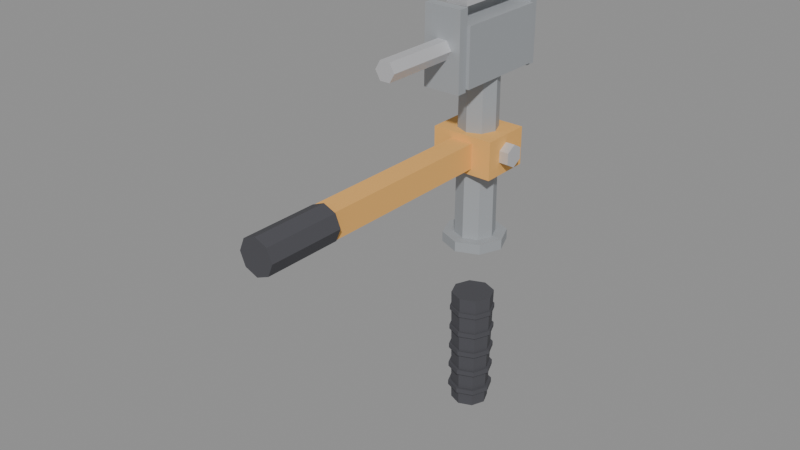 # Source: hand_splitter.blend  (saved by Blender 5.2.45; exported with 4.5.12 LTS)
import bpy
from mathutils import Matrix  # noqa: F401  (used for matrix-valued properties, if any)

bpy.ops.wm.read_factory_settings(use_empty=True)
scene = bpy.context.scene
scene.name = 'Scene'

# ---- materials (node trees are filled in below, after node groups)
mat_rubber = bpy.data.materials.new('Rubber')
mat_rubber.diffuse_color = (0.07, 0.07, 0.08, 1.0)
mat_steel = bpy.data.materials.new('Steel')
mat_steel.diffuse_color = (0.38, 0.4, 0.42, 1.0)
mat_bright = bpy.data.materials.new('Bright')
mat_bright.diffuse_color = (0.7, 0.7, 0.72, 1.0)
mat_orange = bpy.data.materials.new('Orange')
mat_orange.diffuse_color = (0.85, 0.45, 0.12, 1.0)

# ---- material node trees
mat_rubber.use_nodes = True; mat_rubber.node_tree.nodes.clear()
_N = mat_rubber.node_tree.nodes; _L = mat_rubber.node_tree.links
n0 = _N.new('ShaderNodeOutputMaterial'); n0.name = 'Material Output'; n0.location = (0, 0)
n1 = _N.new('ShaderNodeBsdfPrincipled'); n1.name = 'Principled BSDF'; n1.location = (0, 0)
n1.inputs[2].default_value = 1.0
n1.inputs[10].default_value = 0.005
n2 = _N.new('ShaderNodeVertexColor'); n2.name = 'Color Attribute'; n2.location = (0, 0)
n2.layer_name = 'Col'
n3 = _N.new('ShaderNodeMix'); n3.name = 'Mix'; n3.location = (0, 0)
n3.data_type = 'RGBA'
n3.blend_type = 'MULTIPLY'
n3.inputs[0].default_value = 1.0
n3.inputs[6].default_value = (0.07, 0.07, 0.08, 1.0)
_L.new(n1.outputs[0], n0.inputs[0])
_L.new(n2.outputs[0], n3.inputs[7])
_L.new(n3.outputs[2], n1.inputs[0])
n0.is_active_output = True
mat_steel.use_nodes = True; mat_steel.node_tree.nodes.clear()
_N = mat_steel.node_tree.nodes; _L = mat_steel.node_tree.links
n0 = _N.new('ShaderNodeOutputMaterial'); n0.name = 'Material Output'; n0.location = (0, 0)
n1 = _N.new('ShaderNodeBsdfPrincipled'); n1.name = 'Principled BSDF'; n1.location = (0, 0)
n1.inputs[1].default_value = 0.2
n1.inputs[2].default_value = 0.65
n1.inputs[10].default_value = 0.005
n2 = _N.new('ShaderNodeVertexColor'); n2.name = 'Color Attribute'; n2.location = (0, 0)
n2.layer_name = 'Col'
n3 = _N.new('ShaderNodeMix'); n3.name = 'Mix'; n3.location = (0, 0)
n3.data_type = 'RGBA'
n3.blend_type = 'MULTIPLY'
n3.inputs[0].default_value = 1.0
n3.inputs[6].default_value = (0.38, 0.4, 0.42, 1.0)
_L.new(n1.outputs[0], n0.inputs[0])
_L.new(n2.outputs[0], n3.inputs[7])
_L.new(n3.outputs[2], n1.inputs[0])
n0.is_active_output = True
mat_bright.use_nodes = True; mat_bright.node_tree.nodes.clear()
_N = mat_bright.node_tree.nodes; _L = mat_bright.node_tree.links
n0 = _N.new('ShaderNodeOutputMaterial'); n0.name = 'Material Output'; n0.location = (0, 0)
n1 = _N.new('ShaderNodeBsdfPrincipled'); n1.name = 'Principled BSDF'; n1.location = (0, 0)
n1.inputs[1].default_value = 0.5
n1.inputs[10].default_value = 0.005
n2 = _N.new('ShaderNodeVertexColor'); n2.name = 'Color Attribute'; n2.location = (0, 0)
n2.layer_name = 'Col'
n3 = _N.new('ShaderNodeMix'); n3.name = 'Mix'; n3.location = (0, 0)
n3.data_type = 'RGBA'
n3.blend_type = 'MULTIPLY'
n3.inputs[0].default_value = 1.0
n3.inputs[6].default_value = (0.7, 0.7, 0.72, 1.0)
_L.new(n1.outputs[0], n0.inputs[0])
_L.new(n2.outputs[0], n3.inputs[7])
_L.new(n3.outputs[2], n1.inputs[0])
n0.is_active_output = True
mat_orange.use_nodes = True; mat_orange.node_tree.nodes.clear()
_N = mat_orange.node_tree.nodes; _L = mat_orange.node_tree.links
n0 = _N.new('ShaderNodeOutputMaterial'); n0.name = 'Material Output'; n0.location = (0, 0)
n1 = _N.new('ShaderNodeBsdfPrincipled'); n1.name = 'Principled BSDF'; n1.location = (0, 0)
n1.inputs[2].default_value = 0.8
n1.inputs[10].default_value = 0.005
n2 = _N.new('ShaderNodeVertexColor'); n2.name = 'Color Attribute'; n2.location = (0, 0)
n2.layer_name = 'Col'
n3 = _N.new('ShaderNodeMix'); n3.name = 'Mix'; n3.location = (0, 0)
n3.data_type = 'RGBA'
n3.blend_type = 'MULTIPLY'
n3.inputs[0].default_value = 1.0
n3.inputs[6].default_value = (0.85, 0.45, 0.12, 1.0)
_L.new(n1.outputs[0], n0.inputs[0])
_L.new(n2.outputs[0], n3.inputs[7])
_L.new(n3.outputs[2], n1.inputs[0])
n0.is_active_output = True

# ---- meshes
me_body_rubber = bpy.data.meshes.new('Body_Rubber')
me_body_rubber.from_pydata([(0.03, 0.0, -0.15), (0.02121, -0.02121, -0.15), (1.837e-18, -0.03, -0.15), (-0.02121, -0.02121, -0.15), (-0.03, -3.674e-18, -0.15), (-0.02121, 0.02121, -0.15), (-5.511e-18, 0.03, -0.15), (0.02121, 0.02121, -0.15), (0.034, 0.0, 0.05), (0.02404, -0.02404, 0.05), (2.082e-18, -0.034, 0.05), (-0.02404, -0.02404, 0.05), (-0.034, -4.164e-18, 0.05), (-0.02404, 0.02404, 0.05), (-6.246e-18, 0.034, 0.05), (0.02404, 0.02404, 0.05), (0.03584, 0.0, -0.126), (0.02534, -0.02534, -0.126), (2.195e-18, -0.03584, -0.126), (-0.02534, -0.02534, -0.126), (-0.03584, -4.389e-18, -0.126), (-0.02534, 0.02534, -0.126), (-6.584e-18, 0.03584, -0.126), (0.02534, 0.02534, -0.126), (0.03584, 0.0, -0.118), (0.02534, -0.02534, -0.118), (2.195e-18, -0.03584, -0.118), (-0.02534, -0.02534, -0.118), (-0.03584, -4.389e-18, -0.118), (-0.02534, 0.02534, -0.118), (-6.584e-18, 0.03584, -0.118), (0.02534, 0.02534, -0.118), (0.03584, 0.0, -0.09), (0.02534, -0.02534, -0.09), (2.195e-18, -0.03584, -0.09), (-0.02534, -0.02534, -0.09), (-0.03584, -4.389e-18, -0.09), (-0.02534, 0.02534, -0.09), (-6.584e-18, 0.03584, -0.09), (0.02534, 0.02534, -0.09), (0.03584, 0.0, -0.082), (0.02534, -0.02534, -0.082), (2.195e-18, -0.03584, -0.082), (-0.02534, -0.02534, -0.082), (-0.03584, -4.389e-18, -0.082), (-0.02534, 0.02534, -0.082), (-6.584e-18, 0.03584, -0.082), (0.02534, 0.02534, -0.082), (0.03584, 0.0, -0.054), (0.02534, -0.02534, -0.054), (2.195e-18, -0.03584, -0.054), (-0.02534, -0.02534, -0.054), (-0.03584, -4.389e-18, -0.054), (-0.02534, 0.02534, -0.054), (-6.584e-18, 0.03584, -0.054), (0.02534, 0.02534, -0.054), (0.03584, 0.0, -0.046), (0.02534, -0.02534, -0.046), (2.195e-18, -0.03584, -0.046), (-0.02534, -0.02534, -0.046), (-0.03584, -4.389e-18, -0.046), (-0.02534, 0.02534, -0.046), (-6.584e-18, 0.03584, -0.046), (0.02534, 0.02534, -0.046), (0.03584, 0.0, -0.018), (0.02534, -0.02534, -0.018), (2.195e-18, -0.03584, -0.018), (-0.02534, -0.02534, -0.018), (-0.03584, -4.389e-18, -0.018), (-0.02534, 0.02534, -0.018), (-6.584e-18, 0.03584, -0.018), (0.02534, 0.02534, -0.018), (0.03584, 0.0, -0.01), (0.02534, -0.02534, -0.01), (2.195e-18, -0.03584, -0.01), (-0.02534, -0.02534, -0.01), (-0.03584, -4.389e-18, -0.01), (-0.02534, 0.02534, -0.01), (-6.584e-18, 0.03584, -0.01), (0.02534, 0.02534, -0.01), (0.03584, 0.0, 0.018), (0.02534, -0.02534, 0.018), (2.195e-18, -0.03584, 0.018), (-0.02534, -0.02534, 0.018), (-0.03584, -4.389e-18, 0.018), (-0.02534, 0.02534, 0.018), (-6.584e-18, 0.03584, 0.018), (0.02534, 0.02534, 0.018), (0.03584, 0.0, 0.026), (0.02534, -0.02534, 0.026), (2.195e-18, -0.03584, 0.026), (-0.02534, -0.02534, 0.026), (-0.03584, -4.389e-18, 0.026), (-0.02534, 0.02534, 0.026), (-6.584e-18, 0.03584, 0.026), (0.02534, 0.02534, 0.026)], [], [(0, 8, 9, 1), (1, 9, 10, 2), (2, 10, 11, 3), (3, 11, 12, 4), (4, 12, 13, 5), (5, 13, 14, 6), (6, 14, 15, 7), (7, 15, 8, 0), (7, 0, 1, 2, 3, 4, 5, 6), (8, 15, 14, 13, 12, 11, 10, 9), (16, 24, 25, 17), (17, 25, 26, 18), (18, 26, 27, 19), (19, 27, 28, 20), (20, 28, 29, 21), (21, 29, 30, 22), (22, 30, 31, 23), (23, 31, 24, 16), (23, 16, 17, 18, 19, 20, 21, 22), (24, 31, 30, 29, 28, 27, 26, 25), (32, 40, 41, 33), (33, 41, 42, 34), (34, 42, 43, 35), (35, 43, 44, 36), (36, 44, 45, 37), (37, 45, 46, 38), (38, 46, 47, 39), (39, 47, 40, 32), (39, 32, 33, 34, 35, 36, 37, 38), (40, 47, 46, 45, 44, 43, 42, 41), (48, 56, 57, 49), (49, 57, 58, 50), (50, 58, 59, 51), (51, 59, 60, 52), (52, 60, 61, 53), (53, 61, 62, 54), (54, 62, 63, 55), (55, 63, 56, 48), (55, 48, 49, 50, 51, 52, 53, 54), (56, 63, 62, 61, 60, 59, 58, 57), (64, 72, 73, 65), (65, 73, 74, 66), (66, 74, 75, 67), (67, 75, 76, 68), (68, 76, 77, 69), (69, 77, 78, 70), (70, 78, 79, 71), (71, 79, 72, 64), (71, 64, 65, 66, 67, 68, 69, 70), (72, 79, 78, 77, 76, 75, 74, 73), (80, 88, 89, 81), (81, 89, 90, 82), (82, 90, 91, 83), (83, 91, 92, 84), (84, 92, 93, 85), (85, 93, 94, 86), (86, 94, 95, 87), (87, 95, 88, 80), (87, 80, 81, 82, 83, 84, 85, 86), (88, 95, 94, 93, 92, 91, 90, 89)])
_uv = me_body_rubber.uv_layers.new(name='UVMap')
_uv.uv.foreach_set('vector', [0.0, -0.15, 0.0, 0.05, 0.02404, 0.05, 0.02121, -0.15, -0.02121, -0.15, -0.02404, 0.05, -2.082e-18, 0.05, -1.837e-18, -0.15, -1.837e-18, -0.15, -2.082e-18, 0.05, 0.02404, 0.05, 0.02121, -0.15, -0.02121, -0.15, -0.02404, 0.05, -4.164e-18, 0.05, -3.674e-18, -0.15, -3.674e-18, -0.15, -4.164e-18, 0.05, 0.02404, 0.05, 0.02121, -0.15, -0.02121, -0.15, -0.02404, 0.05, -6.246e-18, 0.05, -5.511e-18, -0.15, -5.511e-18, -0.15, -6.246e-18, 0.05, 0.02404, 0.05, 0.02121, -0.15, -0.02121, -0.15, -0.02404, 0.05, 0.0, 0.05, 0.0, -0.15, -0.02121, 0.02121, -0.03, 0.0, -0.02121, -0.02121, -1.837e-18, -0.03, 0.02121, -0.02121, 0.03, -3.674e-18, 0.02121, 0.02121, 5.511e-18, 0.03, 0.034, 0.0, 0.02404, 0.02404, -6.246e-18, 0.034, -0.02404, 0.02404, -0.034, -4.164e-18, -0.02404, -0.02404, 2.082e-18, -0.034, 0.02404, -0.02404, 0.0, -0.126, 0.0, -0.118, 0.02534, -0.118, 0.02534, -0.126, -0.02534, -0.126, -0.02534, -0.118, -2.195e-18, -0.118, -2.195e-18, -0.126, -2.195e-18, -0.126, -2.195e-18, -0.118, 0.02534, -0.118, 0.02534, -0.126, -0.02534, -0.126, -0.02534, -0.118, -4.389e-18, -0.118, -4.389e-18, -0.126, -4.389e-18, -0.126, -4.389e-18, -0.118, 0.02534, -0.118, 0.02534, -0.126, -0.02534, -0.126, -0.02534, -0.118, -6.584e-18, -0.118, -6.584e-18, -0.126, -6.584e-18, -0.126, -6.584e-18, -0.118, 0.02534, -0.118, 0.02534, -0.126, -0.02534, -0.126, -0.02534, -0.118, 0.0, -0.118, 0.0, -0.126, -0.02534, 0.02534, -0.03584, 0.0, -0.02534, -0.02534, -2.195e-18, -0.03584, 0.02534, -0.02534, 0.03584, -4.389e-18, 0.02534, 0.02534, 6.584e-18, 0.03584, 0.03584, 0.0, 0.02534, 0.02534, -6.584e-18, 0.03584, -0.02534, 0.02534, -0.03584, -4.389e-18, -0.02534, -0.02534, 2.195e-18, -0.03584, 0.02534, -0.02534, 0.0, -0.09, 0.0, -0.082, 0.02534, -0.082, 0.02534, -0.09, -0.02534, -0.09, -0.02534, -0.082, -2.195e-18, -0.082, -2.195e-18, -0.09, -2.195e-18, -0.09, -2.195e-18, -0.082, 0.02534, -0.082, 0.02534, -0.09, -0.02534, -0.09, -0.02534, -0.082, -4.389e-18, -0.082, -4.389e-18, -0.09, -4.389e-18, -0.09, -4.389e-18, -0.082, 0.02534, -0.082, 0.02534, -0.09, -0.02534, -0.09, -0.02534, -0.082, -6.584e-18, -0.082, -6.584e-18, -0.09, -6.584e-18, -0.09, -6.584e-18, -0.082, 0.02534, -0.082, 0.02534, -0.09, -0.02534, -0.09, -0.02534, -0.082, 0.0, -0.082, 0.0, -0.09, -0.02534, 0.02534, -0.03584, 0.0, -0.02534, -0.02534, -2.195e-18, -0.03584, 0.02534, -0.02534, 0.03584, -4.389e-18, 0.02534, 0.02534, 6.584e-18, 0.03584, 0.03584, 0.0, 0.02534, 0.02534, -6.584e-18, 0.03584, -0.02534, 0.02534, -0.03584, -4.389e-18, -0.02534, -0.02534, 2.195e-18, -0.03584, 0.02534, -0.02534, 0.0, -0.054, 0.0, -0.046, 0.02534, -0.046, 0.02534, -0.054, -0.02534, -0.054, -0.02534, -0.046, -2.195e-18, -0.046, -2.195e-18, -0.054, -2.195e-18, -0.054, -2.195e-18, -0.046, 0.02534, -0.046, 0.02534, -0.054, -0.02534, -0.054, -0.02534, -0.046, -4.389e-18, -0.046, -4.389e-18, -0.054, -4.389e-18, -0.054, -4.389e-18, -0.046, 0.02534, -0.046, 0.02534, -0.054, -0.02534, -0.054, -0.02534, -0.046, -6.584e-18, -0.046, -6.584e-18, -0.054, -6.584e-18, -0.054, -6.584e-18, -0.046, 0.02534, -0.046, 0.02534, -0.054, -0.02534, -0.054, -0.02534, -0.046, 0.0, -0.046, 0.0, -0.054, -0.02534, 0.02534, -0.03584, 0.0, -0.02534, -0.02534, -2.195e-18, -0.03584, 0.02534, -0.02534, 0.03584, -4.389e-18, 0.02534, 0.02534, 6.584e-18, 0.03584, 0.03584, 0.0, 0.02534, 0.02534, -6.584e-18, 0.03584, -0.02534, 0.02534, -0.03584, -4.389e-18, -0.02534, -0.02534, 2.195e-18, -0.03584, 0.02534, -0.02534, 0.0, -0.018, 0.0, -0.01, 0.02534, -0.01, 0.02534, -0.018, -0.02534, -0.018, -0.02534, -0.01, -2.195e-18, -0.01, -2.195e-18, -0.018, -2.195e-18, -0.018, -2.195e-18, -0.01, 0.02534, -0.01, 0.02534, -0.018, -0.02534, -0.018, -0.02534, -0.01, -4.389e-18, -0.01, -4.389e-18, -0.018, -4.389e-18, -0.018, -4.389e-18, -0.01, 0.02534, -0.01, 0.02534, -0.018, -0.02534, -0.018, -0.02534, -0.01, -6.584e-18, -0.01, -6.584e-18, -0.018, -6.584e-18, -0.018, -6.584e-18, -0.01, 0.02534, -0.01, 0.02534, -0.018, -0.02534, -0.018, -0.02534, -0.01, 0.0, -0.01, 0.0, -0.018, -0.02534, 0.02534, -0.03584, 0.0, -0.02534, -0.02534, -2.195e-18, -0.03584, 0.02534, -0.02534, 0.03584, -4.389e-18, 0.02534, 0.02534, 6.584e-18, 0.03584, 0.03584, 0.0, 0.02534, 0.02534, -6.584e-18, 0.03584, -0.02534, 0.02534, -0.03584, -4.389e-18, -0.02534, -0.02534, 2.195e-18, -0.03584, 0.02534, -0.02534, 0.0, 0.018, 0.0, 0.026, 0.02534, 0.026, 0.02534, 0.018, -0.02534, 0.018, -0.02534, 0.026, -2.195e-18, 0.026, -2.195e-18, 0.018, -2.195e-18, 0.018, -2.195e-18, 0.026, 0.02534, 0.026, 0.02534, 0.018, -0.02534, 0.018, -0.02534, 0.026, -4.389e-18, 0.026, -4.389e-18, 0.018, -4.389e-18, 0.018, -4.389e-18, 0.026, 0.02534, 0.026, 0.02534, 0.018, -0.02534, 0.018, -0.02534, 0.026, -6.584e-18, 0.026, -6.584e-18, 0.018, -6.584e-18, 0.018, -6.584e-18, 0.026, 0.02534, 0.026, 0.02534, 0.018, -0.02534, 0.018, -0.02534, 0.026, 0.0, 0.026, 0.0, 0.018, -0.02534, 0.02534, -0.03584, 0.0, -0.02534, -0.02534, -2.195e-18, -0.03584, 0.02534, -0.02534, 0.03584, -4.389e-18, 0.02534, 0.02534, 6.584e-18, 0.03584, 0.03584, 0.0, 0.02534, 0.02534, -6.584e-18, 0.03584, -0.02534, 0.02534, -0.03584, -4.389e-18, -0.02534, -0.02534, 2.195e-18, -0.03584, 0.02534, -0.02534])
_ca = me_body_rubber.color_attributes.new('Col', 'BYTE_COLOR', 'CORNER')
_ca.data.foreach_set('color', [1.0, 1.0, 1.0, 1.0, 1.0, 1.0, 1.0, 1.0, 1.0, 1.0, 1.0, 1.0, 1.0, 1.0, 1.0, 1.0, 1.0, 1.0, 1.0, 1.0, 1.0, 1.0, 1.0, 1.0, 1.0, 1.0, 1.0, 1.0, 1.0, 1.0, 1.0, 1.0, 1.0, 1.0, 1.0, 1.0, 1.0, 1.0, 1.0, 1.0, 1.0, 1.0, 1.0, 1.0, 1.0, 1.0, 1.0, 1.0, 1.0, 1.0, 1.0, 1.0, 1.0, 1.0, 1.0, 1.0, 1.0, 1.0, 1.0, 1.0, 1.0, 1.0, 1.0, 1.0, 1.0, 1.0, 1.0, 1.0, 1.0, 1.0, 1.0, 1.0, 1.0, 1.0, 1.0, 1.0, 1.0, 1.0, 1.0, 1.0, 1.0, 1.0, 1.0, 1.0, 1.0, 1.0, 1.0, 1.0, 1.0, 1.0, 1.0, 1.0, 1.0, 1.0, 1.0, 1.0, 1.0, 1.0, 1.0, 1.0, 1.0, 1.0, 1.0, 1.0, 1.0, 1.0, 1.0, 1.0, 1.0, 1.0, 1.0, 1.0, 1.0, 1.0, 1.0, 1.0, 1.0, 1.0, 1.0, 1.0, 1.0, 1.0, 1.0, 1.0, 1.0, 1.0, 1.0, 1.0, 1.0, 1.0, 1.0, 1.0, 1.0, 1.0, 1.0, 1.0, 1.0, 1.0, 1.0, 1.0, 1.0, 1.0, 1.0, 1.0, 1.0, 1.0, 1.0, 1.0, 1.0, 1.0, 1.0, 1.0, 1.0, 1.0, 1.0, 1.0, 1.0, 1.0, 1.0, 1.0, 1.0, 1.0, 1.0, 1.0, 1.0, 1.0, 1.0, 1.0, 1.0, 1.0, 1.0, 1.0, 1.0, 1.0, 1.0, 1.0, 1.0, 1.0, 1.0, 1.0, 1.0, 1.0, 1.0, 1.0, 1.0, 1.0, 1.0, 1.0, 1.0, 1.0, 1.0, 1.0, 1.0, 1.0, 1.0, 1.0, 1.0, 1.0, 1.0, 1.0, 1.0, 1.0, 1.0, 1.0, 1.0, 1.0, 1.0, 1.0, 1.0, 1.0, 1.0, 1.0, 1.0, 1.0, 1.0, 1.0, 1.0, 1.0, 1.0, 1.0, 1.0, 1.0, 1.0, 1.0, 1.0, 1.0, 1.0, 1.0, 1.0, 1.0, 1.0, 1.0, 1.0, 1.0, 1.0, 1.0, 1.0, 1.0, 1.0, 1.0, 1.0, 1.0, 1.0, 1.0, 1.0, 1.0, 1.0, 1.0, 1.0, 1.0, 1.0, 1.0, 1.0, 1.0, 1.0, 1.0, 1.0, 1.0, 1.0, 1.0, 1.0, 1.0, 1.0, 1.0, 1.0, 1.0, 1.0, 1.0, 1.0, 1.0, 1.0, 1.0, 1.0, 1.0, 1.0, 1.0, 1.0, 1.0, 1.0, 1.0, 1.0, 1.0, 1.0, 1.0, 1.0, 1.0, 1.0, 1.0, 1.0, 1.0, 1.0, 1.0, 1.0, 1.0, 1.0, 1.0, 1.0, 1.0, 1.0, 1.0, 1.0, 1.0, 1.0, 1.0, 1.0, 1.0, 1.0, 1.0, 1.0, 1.0, 1.0, 1.0, 1.0, 1.0, 1.0, 1.0, 1.0, 1.0, 1.0, 1.0, 1.0, 1.0, 1.0, 1.0, 1.0, 1.0, 1.0, 1.0, 1.0, 1.0, 1.0, 1.0, 1.0, 1.0, 1.0, 1.0, 1.0, 1.0, 1.0, 1.0, 1.0, 1.0, 1.0, 1.0, 1.0, 1.0, 1.0, 1.0, 1.0, 1.0, 1.0, 1.0, 1.0, 1.0, 1.0, 1.0, 1.0, 1.0, 1.0, 1.0, 1.0, 1.0, 1.0, 1.0, 1.0, 1.0, 1.0, 1.0, 1.0, 1.0, 1.0, 1.0, 1.0, 1.0, 1.0, 1.0, 1.0, 1.0, 1.0, 1.0, 1.0, 1.0, 1.0, 1.0, 1.0, 1.0, 1.0, 1.0, 1.0, 1.0, 1.0, 1.0, 1.0, 1.0, 1.0, 1.0, 1.0, 1.0, 1.0, 1.0, 1.0, 1.0, 1.0, 1.0, 1.0, 1.0, 1.0, 1.0, 1.0, 1.0, 1.0, 1.0, 1.0, 1.0, 1.0, 1.0, 1.0, 1.0, 1.0, 1.0, 1.0, 1.0, 1.0, 1.0, 1.0, 1.0, 1.0, 1.0, 1.0, 1.0, 1.0, 1.0, 1.0, 1.0, 1.0, 1.0, 1.0, 1.0, 1.0, 1.0, 1.0, 1.0, 1.0, 1.0, 1.0, 1.0, 1.0, 1.0, 1.0, 1.0, 1.0, 1.0, 1.0, 1.0, 1.0, 1.0, 1.0, 1.0, 1.0, 1.0, 1.0, 1.0, 1.0, 1.0, 1.0, 1.0, 1.0, 1.0, 1.0, 1.0, 1.0, 1.0, 1.0, 1.0, 1.0, 1.0, 1.0, 1.0, 1.0, 1.0, 1.0, 1.0, 1.0, 1.0, 1.0, 1.0, 1.0, 1.0, 1.0, 1.0, 1.0, 1.0, 1.0, 1.0, 1.0, 1.0, 1.0, 1.0, 1.0, 1.0, 1.0, 1.0, 1.0, 1.0, 1.0, 1.0, 1.0, 1.0, 1.0, 1.0, 1.0, 1.0, 1.0, 1.0, 1.0, 1.0, 1.0, 1.0, 1.0, 1.0, 1.0, 1.0, 1.0, 1.0, 1.0, 1.0, 1.0, 1.0, 1.0, 1.0, 1.0, 1.0, 1.0, 1.0, 1.0, 1.0, 1.0, 1.0, 1.0, 1.0, 1.0, 1.0, 1.0, 1.0, 1.0, 1.0, 1.0, 1.0, 1.0, 1.0, 1.0, 1.0, 1.0, 1.0, 1.0, 1.0, 1.0, 1.0, 1.0, 1.0, 1.0, 1.0, 1.0, 1.0, 1.0, 1.0, 1.0, 1.0, 1.0, 1.0, 1.0, 1.0, 1.0, 1.0, 1.0, 1.0, 1.0, 1.0, 1.0, 1.0, 1.0, 1.0, 1.0, 1.0, 1.0, 1.0, 1.0, 1.0, 1.0, 1.0, 1.0, 1.0, 1.0, 1.0, 1.0, 1.0, 1.0, 1.0, 1.0, 1.0, 1.0, 1.0, 1.0, 1.0, 1.0, 1.0, 1.0, 1.0, 1.0, 1.0, 1.0, 1.0, 1.0, 1.0, 1.0, 1.0, 1.0, 1.0, 1.0, 1.0, 1.0, 1.0, 1.0, 1.0, 1.0, 1.0, 1.0, 1.0, 1.0, 1.0, 1.0, 1.0, 1.0, 1.0, 1.0, 1.0, 1.0, 1.0, 1.0, 1.0, 1.0, 1.0, 1.0, 1.0, 1.0, 1.0, 1.0, 1.0, 1.0, 1.0, 1.0, 1.0, 1.0, 1.0, 1.0, 1.0, 1.0, 1.0, 1.0, 1.0, 1.0, 1.0, 1.0, 1.0, 1.0, 1.0, 1.0, 1.0, 1.0, 1.0, 1.0, 1.0, 1.0, 1.0, 1.0, 1.0, 1.0, 1.0, 1.0, 1.0, 1.0, 1.0, 1.0, 1.0, 1.0, 1.0, 1.0, 1.0, 1.0, 1.0, 1.0, 1.0, 1.0, 1.0, 1.0, 1.0, 1.0, 1.0, 1.0, 1.0, 1.0, 1.0, 1.0, 1.0, 1.0, 1.0, 1.0, 1.0, 1.0, 1.0, 1.0, 1.0, 1.0, 1.0, 1.0, 1.0, 1.0, 1.0, 1.0, 1.0, 1.0, 1.0, 1.0, 1.0, 1.0, 1.0, 1.0, 1.0, 1.0, 1.0, 1.0, 1.0, 1.0, 1.0, 1.0, 1.0, 1.0, 1.0, 1.0, 1.0, 1.0, 1.0, 1.0, 1.0, 1.0, 1.0, 1.0, 1.0, 1.0, 1.0, 1.0, 1.0, 1.0, 1.0, 1.0, 1.0, 1.0, 1.0, 1.0, 1.0, 1.0, 1.0, 1.0, 1.0, 1.0, 1.0, 1.0, 1.0, 1.0, 1.0, 1.0, 1.0, 1.0, 1.0, 1.0, 1.0, 1.0, 1.0, 1.0, 1.0, 1.0, 1.0, 1.0, 1.0, 1.0, 1.0, 1.0, 1.0, 1.0, 1.0, 1.0, 1.0, 1.0, 1.0, 1.0, 1.0, 1.0, 1.0, 1.0, 1.0, 1.0, 1.0, 1.0, 1.0, 1.0, 1.0, 1.0, 1.0, 1.0, 1.0, 1.0, 1.0, 1.0, 1.0, 1.0, 1.0, 1.0, 1.0, 1.0, 1.0, 1.0, 1.0, 1.0, 1.0, 1.0, 1.0, 1.0, 1.0, 1.0, 1.0, 1.0, 1.0, 1.0, 1.0, 1.0, 1.0, 1.0, 1.0, 1.0, 1.0, 1.0, 1.0, 1.0, 1.0, 1.0, 1.0, 1.0, 1.0, 1.0, 1.0, 1.0, 1.0, 1.0, 1.0, 1.0, 1.0, 1.0, 1.0, 1.0, 1.0, 1.0, 1.0, 1.0, 1.0, 1.0, 1.0, 1.0, 1.0, 1.0, 1.0, 1.0, 1.0, 1.0, 1.0, 1.0, 1.0, 1.0, 1.0, 1.0, 1.0, 1.0, 1.0, 1.0, 1.0, 1.0, 1.0, 1.0, 1.0, 1.0, 1.0, 1.0, 1.0, 1.0, 1.0, 1.0, 1.0, 1.0, 1.0, 1.0, 1.0, 1.0, 1.0, 1.0, 1.0, 1.0, 1.0, 1.0, 1.0, 1.0, 1.0, 1.0, 1.0, 1.0, 1.0, 1.0, 1.0, 1.0, 1.0, 1.0, 1.0, 1.0, 1.0, 1.0, 1.0, 1.0, 1.0, 1.0, 1.0, 1.0, 1.0, 1.0, 1.0, 1.0, 1.0, 1.0, 1.0, 1.0, 1.0, 1.0, 1.0, 1.0, 1.0, 1.0, 1.0, 1.0, 1.0, 1.0, 1.0, 1.0, 1.0, 1.0, 1.0, 1.0, 1.0, 1.0, 1.0, 1.0, 1.0, 1.0, 1.0, 1.0, 1.0, 1.0, 1.0, 1.0, 1.0, 1.0, 1.0, 1.0, 1.0, 1.0, 1.0, 1.0, 1.0, 1.0, 1.0, 1.0, 1.0, 1.0, 1.0, 1.0, 1.0, 1.0, 1.0, 1.0, 1.0, 1.0, 1.0, 1.0, 1.0, 1.0, 1.0, 1.0, 1.0, 1.0, 1.0, 1.0, 1.0, 1.0, 1.0, 1.0, 1.0, 1.0, 1.0, 1.0, 1.0, 1.0, 1.0, 1.0, 1.0, 1.0, 1.0, 1.0, 1.0, 1.0, 1.0, 1.0, 1.0, 1.0, 1.0, 1.0, 1.0, 1.0, 1.0, 1.0, 1.0, 1.0, 1.0, 1.0, 1.0, 1.0, 1.0, 1.0, 1.0, 1.0, 1.0, 1.0, 1.0, 1.0, 1.0, 1.0, 1.0, 1.0, 1.0, 1.0, 1.0, 1.0, 1.0, 1.0, 1.0, 1.0, 1.0, 1.0, 1.0, 1.0, 1.0, 1.0, 1.0, 1.0, 1.0, 1.0, 1.0, 1.0, 1.0, 1.0, 1.0, 1.0, 1.0, 1.0, 1.0, 1.0, 1.0, 1.0, 1.0, 1.0, 1.0, 1.0, 1.0, 1.0, 1.0, 1.0, 1.0, 1.0, 1.0, 1.0, 1.0, 1.0, 1.0, 1.0, 1.0, 1.0, 1.0, 1.0, 1.0, 1.0, 1.0, 1.0, 1.0, 1.0, 1.0, 1.0, 1.0, 1.0, 1.0, 1.0, 1.0, 1.0, 1.0, 1.0, 1.0, 1.0, 1.0, 1.0, 1.0, 1.0, 1.0, 1.0, 1.0, 1.0, 1.0, 1.0, 1.0, 1.0, 1.0, 1.0, 1.0, 1.0, 1.0, 1.0, 1.0, 1.0, 1.0, 1.0, 1.0, 1.0, 1.0, 1.0, 1.0, 1.0, 1.0, 1.0, 1.0, 1.0, 1.0, 1.0, 1.0, 1.0, 1.0, 1.0, 1.0, 1.0, 1.0])
me_body_rubber.materials.append(mat_rubber)
me_body_rubber.update()
me_body_steel = bpy.data.meshes.new('Body_Steel')
me_body_steel.from_pydata([(0.05, 0.0, 0.142), (0.03536, -0.03536, 0.142), (3.062e-18, -0.05, 0.142), (-0.03536, -0.03536, 0.142), (-0.05, -6.123e-18, 0.142), (-0.03536, 0.03536, 0.142), (-9.185e-18, 0.05, 0.142), (0.03536, 0.03536, 0.142), (0.05, 0.0, 0.158), (0.03536, -0.03536, 0.158), (3.062e-18, -0.05, 0.158), (-0.03536, -0.03536, 0.158), (-0.05, -6.123e-18, 0.158), (-0.03536, 0.03536, 0.158), (-9.185e-18, 0.05, 0.158), (0.03536, 0.03536, 0.158), (0.032, 0.0, 0.15), (0.02263, -0.02263, 0.15), (1.959e-18, -0.032, 0.15), (-0.02263, -0.02263, 0.15), (-0.032, -3.919e-18, 0.15), (-0.02263, 0.02263, 0.15), (-5.878e-18, 0.032, 0.15), (0.02263, 0.02263, 0.15), (0.03, 0.0, 0.43), (0.02121, -0.02121, 0.43), (1.837e-18, -0.03, 0.43), (-0.02121, -0.02121, 0.43), (-0.03, -3.674e-18, 0.43), (-0.02121, 0.02121, 0.43), (-5.511e-18, 0.03, 0.43), (0.02121, 0.02121, 0.43), (-0.035, 0.075, 0.415), (0.035, 0.075, 0.415), (0.035, -0.075, 0.415), (-0.035, -0.075, 0.415), (-0.035, 0.075, 0.505), (0.035, 0.075, 0.505), (0.035, -0.075, 0.505), (-0.035, -0.075, 0.505), (-0.03, 0.091, 0.41), (0.03, 0.091, 0.41), (0.03, 0.075, 0.41), (-0.03, 0.075, 0.41), (-0.03, 0.091, 0.53), (0.03, 0.091, 0.53), (0.03, 0.075, 0.53), (-0.03, 0.075, 0.53), (-0.03, -0.075, 0.41), (0.03, -0.075, 0.41), (0.03, -0.091, 0.41), (-0.03, -0.091, 0.41), (-0.03, -0.075, 0.53), (0.03, -0.075, 0.53), (0.03, -0.091, 0.53), (-0.03, -0.091, 0.53)], [], [(0, 8, 9, 1), (1, 9, 10, 2), (2, 10, 11, 3), (3, 11, 12, 4), (4, 12, 13, 5), (5, 13, 14, 6), (6, 14, 15, 7), (7, 15, 8, 0), (7, 0, 1, 2, 3, 4, 5, 6), (8, 15, 14, 13, 12, 11, 10, 9), (16, 24, 25, 17), (17, 25, 26, 18), (18, 26, 27, 19), (19, 27, 28, 20), (20, 28, 29, 21), (21, 29, 30, 22), (22, 30, 31, 23), (23, 31, 24, 16), (23, 16, 17, 18, 19, 20, 21, 22), (24, 31, 30, 29, 28, 27, 26, 25), (32, 33, 34, 35), (36, 39, 38, 37), (32, 36, 37, 33), (33, 37, 38, 34), (34, 38, 39, 35), (35, 39, 36, 32), (40, 41, 42, 43), (44, 47, 46, 45), (40, 44, 45, 41), (41, 45, 46, 42), (42, 46, 47, 43), (43, 47, 44, 40), (48, 49, 50, 51), (52, 55, 54, 53), (48, 52, 53, 49), (49, 53, 54, 50), (50, 54, 55, 51), (51, 55, 52, 48)])
_uv = me_body_steel.uv_layers.new(name='UVMap')
_uv.uv.foreach_set('vector', [0.0, 0.142, 0.0, 0.158, 0.03536, 0.158, 0.03536, 0.142, -0.03536, 0.142, -0.03536, 0.158, -3.062e-18, 0.158, -3.062e-18, 0.142, -3.062e-18, 0.142, -3.062e-18, 0.158, 0.03536, 0.158, 0.03536, 0.142, -0.03536, 0.142, -0.03536, 0.158, -6.123e-18, 0.158, -6.123e-18, 0.142, -6.123e-18, 0.142, -6.123e-18, 0.158, 0.03536, 0.158, 0.03536, 0.142, -0.03536, 0.142, -0.03536, 0.158, -9.185e-18, 0.158, -9.185e-18, 0.142, -9.185e-18, 0.142, -9.185e-18, 0.158, 0.03536, 0.158, 0.03536, 0.142, -0.03536, 0.142, -0.03536, 0.158, 0.0, 0.158, 0.0, 0.142, -0.03536, 0.03536, -0.05, 0.0, -0.03536, -0.03536, -3.062e-18, -0.05, 0.03536, -0.03536, 0.05, -6.123e-18, 0.03536, 0.03536, 9.185e-18, 0.05, 0.05, 0.0, 0.03536, 0.03536, -9.185e-18, 0.05, -0.03536, 0.03536, -0.05, -6.123e-18, -0.03536, -0.03536, 3.062e-18, -0.05, 0.03536, -0.03536, 0.0, 0.15, 0.0, 0.43, 0.02121, 0.43, 0.02263, 0.15, -0.02263, 0.15, -0.02121, 0.43, -1.837e-18, 0.43, -1.959e-18, 0.15, -1.959e-18, 0.15, -1.837e-18, 0.43, 0.02121, 0.43, 0.02263, 0.15, -0.02263, 0.15, -0.02121, 0.43, -3.674e-18, 0.43, -3.919e-18, 0.15, -3.919e-18, 0.15, -3.674e-18, 0.43, 0.02121, 0.43, 0.02263, 0.15, -0.02263, 0.15, -0.02121, 0.43, -5.511e-18, 0.43, -5.878e-18, 0.15, -5.878e-18, 0.15, -5.511e-18, 0.43, 0.02121, 0.43, 0.02263, 0.15, -0.02263, 0.15, -0.02121, 0.43, 0.0, 0.43, 0.0, 0.15, -0.02263, 0.02263, -0.032, 0.0, -0.02263, -0.02263, -1.959e-18, -0.032, 0.02263, -0.02263, 0.032, -3.919e-18, 0.02263, 0.02263, 5.878e-18, 0.032, 0.03, 0.0, 0.02121, 0.02121, -5.511e-18, 0.03, -0.02121, 0.02121, -0.03, -3.674e-18, -0.02121, -0.02121, 1.837e-18, -0.03, 0.02121, -0.02121, 0.035, 0.075, -0.035, 0.075, -0.035, -0.075, 0.035, -0.075, -0.035, 0.075, -0.035, -0.075, 0.035, -0.075, 0.035, 0.075, -0.035, 0.415, -0.035, 0.505, 0.035, 0.505, 0.035, 0.415, -0.075, 0.415, -0.075, 0.505, 0.075, 0.505, 0.075, 0.415, -0.035, 0.415, -0.035, 0.505, 0.035, 0.505, 0.035, 0.415, -0.075, 0.415, -0.075, 0.505, 0.075, 0.505, 0.075, 0.415, 0.03, 0.091, -0.03, 0.091, -0.03, 0.075, 0.03, 0.075, -0.03, 0.091, -0.03, 0.075, 0.03, 0.075, 0.03, 0.091, -0.03, 0.41, -0.03, 0.53, 0.03, 0.53, 0.03, 0.41, -0.091, 0.41, -0.091, 0.53, -0.075, 0.53, -0.075, 0.41, -0.03, 0.41, -0.03, 0.53, 0.03, 0.53, 0.03, 0.41, 0.075, 0.41, 0.075, 0.53, 0.091, 0.53, 0.091, 0.41, 0.03, -0.075, -0.03, -0.075, -0.03, -0.091, 0.03, -0.091, -0.03, -0.075, -0.03, -0.091, 0.03, -0.091, 0.03, -0.075, -0.03, 0.41, -0.03, 0.53, 0.03, 0.53, 0.03, 0.41, 0.075, 0.41, 0.075, 0.53, 0.091, 0.53, 0.091, 0.41, -0.03, 0.41, -0.03, 0.53, 0.03, 0.53, 0.03, 0.41, -0.091, 0.41, -0.091, 0.53, -0.075, 0.53, -0.075, 0.41])
_ca = me_body_steel.color_attributes.new('Col', 'BYTE_COLOR', 'CORNER')
_ca.data.foreach_set('color', [1.0, 1.0, 1.0, 1.0, 1.0, 1.0, 1.0, 1.0, 1.0, 1.0, 1.0, 1.0, 1.0, 1.0, 1.0, 1.0, 1.0, 1.0, 1.0, 1.0, 1.0, 1.0, 1.0, 1.0, 1.0, 1.0, 1.0, 1.0, 1.0, 1.0, 1.0, 1.0, 1.0, 1.0, 1.0, 1.0, 1.0, 1.0, 1.0, 1.0, 1.0, 1.0, 1.0, 1.0, 1.0, 1.0, 1.0, 1.0, 1.0, 1.0, 1.0, 1.0, 1.0, 1.0, 1.0, 1.0, 1.0, 1.0, 1.0, 1.0, 1.0, 1.0, 1.0, 1.0, 1.0, 1.0, 1.0, 1.0, 1.0, 1.0, 1.0, 1.0, 1.0, 1.0, 1.0, 1.0, 1.0, 1.0, 1.0, 1.0, 1.0, 1.0, 1.0, 1.0, 1.0, 1.0, 1.0, 1.0, 1.0, 1.0, 1.0, 1.0, 1.0, 1.0, 1.0, 1.0, 1.0, 1.0, 1.0, 1.0, 1.0, 1.0, 1.0, 1.0, 1.0, 1.0, 1.0, 1.0, 1.0, 1.0, 1.0, 1.0, 1.0, 1.0, 1.0, 1.0, 1.0, 1.0, 1.0, 1.0, 1.0, 1.0, 1.0, 1.0, 1.0, 1.0, 1.0, 1.0, 1.0, 1.0, 1.0, 1.0, 1.0, 1.0, 1.0, 1.0, 1.0, 1.0, 1.0, 1.0, 1.0, 1.0, 1.0, 1.0, 1.0, 1.0, 1.0, 1.0, 1.0, 1.0, 1.0, 1.0, 1.0, 1.0, 1.0, 1.0, 1.0, 1.0, 1.0, 1.0, 1.0, 1.0, 1.0, 1.0, 1.0, 1.0, 1.0, 1.0, 1.0, 1.0, 1.0, 1.0, 1.0, 1.0, 1.0, 1.0, 1.0, 1.0, 1.0, 1.0, 1.0, 1.0, 1.0, 1.0, 1.0, 1.0, 1.0, 1.0, 1.0, 1.0, 1.0, 1.0, 1.0, 1.0, 1.0, 1.0, 1.0, 1.0, 1.0, 1.0, 1.0, 1.0, 1.0, 1.0, 1.0, 1.0, 1.0, 1.0, 1.0, 1.0, 1.0, 1.0, 1.0, 1.0, 1.0, 1.0, 1.0, 1.0, 1.0, 1.0, 1.0, 1.0, 1.0, 1.0, 1.0, 1.0, 1.0, 1.0, 1.0, 1.0, 1.0, 1.0, 1.0, 1.0, 1.0, 1.0, 1.0, 1.0, 1.0, 1.0, 1.0, 1.0, 1.0, 1.0, 1.0, 1.0, 1.0, 1.0, 1.0, 1.0, 1.0, 1.0, 1.0, 1.0, 1.0, 1.0, 1.0, 1.0, 1.0, 1.0, 1.0, 1.0, 1.0, 1.0, 1.0, 1.0, 1.0, 1.0, 1.0, 1.0, 1.0, 1.0, 1.0, 1.0, 1.0, 1.0, 1.0, 1.0, 1.0, 1.0, 1.0, 1.0, 1.0, 1.0, 1.0, 1.0, 1.0, 1.0, 1.0, 1.0, 1.0, 1.0, 1.0, 1.0, 1.0, 1.0, 1.0, 1.0, 1.0, 1.0, 1.0, 1.0, 1.0, 1.0, 1.0, 1.0, 1.0, 1.0, 1.0, 1.0, 1.0, 1.0, 1.0, 1.0, 1.0, 1.0, 1.0, 1.0, 1.0, 1.0, 1.0, 1.0, 1.0, 1.0, 1.0, 1.0, 1.0, 1.0, 1.0, 1.0, 1.0, 1.0, 1.0, 1.0, 1.0, 1.0, 1.0, 1.0, 1.0, 1.0, 1.0, 1.0, 1.0, 1.0, 1.0, 1.0, 1.0, 1.0, 1.0, 1.0, 1.0, 1.0, 1.0, 1.0, 1.0, 1.0, 1.0, 1.0, 1.0, 1.0, 1.0, 1.0, 1.0, 1.0, 1.0, 1.0, 1.0, 1.0, 1.0, 1.0, 1.0, 1.0, 1.0, 1.0, 1.0, 1.0, 1.0, 1.0, 1.0, 1.0, 1.0, 1.0, 1.0, 1.0, 1.0, 1.0, 1.0, 1.0, 1.0, 1.0, 1.0, 1.0, 1.0, 1.0, 1.0, 1.0, 1.0, 1.0, 1.0, 1.0, 1.0, 1.0, 1.0, 1.0, 1.0, 1.0, 1.0, 1.0, 1.0, 1.0, 1.0, 1.0, 1.0, 1.0, 1.0, 1.0, 1.0, 1.0, 1.0, 1.0, 1.0, 1.0, 1.0, 1.0, 1.0, 1.0, 1.0, 1.0, 1.0, 1.0, 1.0, 1.0, 1.0, 1.0, 1.0, 1.0, 1.0, 1.0, 1.0, 1.0, 1.0, 1.0, 1.0, 1.0, 1.0, 1.0, 1.0, 1.0, 1.0, 1.0, 1.0, 1.0, 1.0, 1.0, 1.0, 1.0, 1.0, 1.0, 1.0, 1.0, 1.0, 1.0, 1.0, 1.0, 1.0, 1.0, 1.0, 1.0, 1.0, 1.0, 1.0, 1.0, 1.0, 1.0, 1.0, 1.0, 1.0, 1.0, 1.0, 1.0, 1.0, 1.0, 1.0, 1.0, 1.0, 1.0, 1.0, 1.0, 1.0, 1.0, 1.0, 1.0, 1.0, 1.0, 1.0, 1.0, 1.0, 1.0, 1.0, 1.0, 1.0, 1.0, 1.0, 1.0, 1.0, 1.0, 1.0, 1.0, 1.0, 1.0, 1.0, 1.0, 1.0, 1.0, 1.0, 1.0, 1.0, 1.0, 1.0, 1.0, 1.0, 1.0, 1.0, 1.0, 1.0, 1.0, 1.0, 1.0, 1.0, 1.0, 1.0, 1.0, 1.0, 1.0, 1.0, 1.0, 1.0, 1.0, 1.0, 1.0, 1.0, 1.0, 1.0, 1.0, 1.0, 1.0, 1.0, 1.0, 1.0, 1.0, 1.0, 1.0, 1.0, 1.0, 1.0, 1.0, 1.0, 1.0, 1.0, 1.0, 1.0, 1.0, 1.0, 1.0, 1.0, 1.0, 1.0, 1.0, 1.0, 1.0, 1.0, 1.0, 1.0, 1.0, 1.0, 1.0, 1.0, 1.0, 1.0, 1.0, 1.0, 1.0, 1.0, 1.0, 1.0, 1.0, 1.0, 1.0, 1.0, 1.0, 1.0, 1.0, 1.0, 1.0, 1.0, 1.0, 1.0, 1.0, 1.0, 1.0, 1.0, 1.0, 1.0, 1.0, 1.0, 1.0, 1.0, 1.0, 1.0, 1.0, 1.0, 1.0, 1.0, 1.0, 1.0, 1.0, 1.0, 1.0, 1.0, 1.0, 1.0, 1.0, 1.0, 1.0, 1.0, 1.0, 1.0, 1.0, 1.0, 1.0, 1.0, 1.0, 1.0, 1.0, 1.0, 1.0, 1.0, 1.0, 1.0, 1.0, 1.0, 1.0, 1.0, 1.0, 1.0, 1.0, 1.0, 1.0, 1.0, 1.0, 1.0, 1.0, 1.0, 1.0, 1.0, 1.0, 1.0, 1.0, 1.0, 1.0, 1.0, 1.0, 1.0, 1.0, 1.0, 1.0, 1.0, 1.0, 1.0, 1.0, 1.0, 1.0])
me_body_steel.materials.append(mat_steel)
me_body_steel.update()
me_body_bright = bpy.data.meshes.new('Body_Bright')
me_body_bright.from_pydata([(-0.0175, 0.06, 0.525), (0.0175, 0.06, 0.525), (0.0175, -0.06, 0.525), (-0.0175, -0.06, 0.525), (-0.006125, 0.06, 0.625), (0.006125, 0.06, 0.625), (0.006125, -0.06, 0.625), (-0.006125, -0.06, 0.625), (0.016, 0.0, 0.47), (0.008, 0.0, 0.4839), (-0.008, 0.0, 0.4839), (-0.016, 0.0, 0.47), (-0.008, 0.0, 0.4561), (0.008, 0.0, 0.4561), (0.016, -0.21, 0.47), (0.008, -0.21, 0.4839), (-0.008, -0.21, 0.4839), (-0.016, -0.21, 0.47), (-0.008, -0.21, 0.4561), (0.008, -0.21, 0.4561), (-0.065, 0.0, 0.318), (-0.065, -0.01559, 0.309), (-0.065, -0.01559, 0.291), (-0.065, -2.204e-18, 0.282), (-0.065, 0.01559, 0.291), (-0.065, 0.01559, 0.309), (0.065, 0.0, 0.318), (0.065, -0.01559, 0.309), (0.065, -0.01559, 0.291), (0.065, -2.204e-18, 0.282), (0.065, 0.01559, 0.291), (0.065, 0.01559, 0.309)], [], [(0, 1, 2, 3), (4, 7, 6, 5), (0, 4, 5, 1), (1, 5, 6, 2), (2, 6, 7, 3), (3, 7, 4, 0), (8, 9, 15, 14), (9, 10, 16, 15), (10, 11, 17, 16), (11, 12, 18, 17), (12, 13, 19, 18), (13, 8, 14, 19), (13, 12, 11, 10, 9, 8), (14, 15, 16, 17, 18, 19), (20, 21, 27, 26), (21, 22, 28, 27), (22, 23, 29, 28), (23, 24, 30, 29), (24, 25, 31, 30), (25, 20, 26, 31), (25, 24, 23, 22, 21, 20), (26, 27, 28, 29, 30, 31)])
_uv = me_body_bright.uv_layers.new(name='UVMap')
_uv.uv.foreach_set('vector', [0.0175, 0.06, -0.0175, 0.06, -0.0175, -0.06, 0.0175, -0.06, -0.006125, 0.06, -0.006125, -0.06, 0.006125, -0.06, 0.006125, 0.06, -0.0175, 0.525, -0.006125, 0.625, 0.006125, 0.625, 0.0175, 0.525, -0.06, 0.525, -0.06, 0.625, 0.06, 0.625, 0.06, 0.525, -0.0175, 0.525, -0.006125, 0.625, 0.006125, 0.625, 0.0175, 0.525, -0.06, 0.525, -0.06, 0.625, 0.06, 0.625, 0.06, 0.525, 0.0, 0.47, 0.0, 0.4839, 0.21, 0.4839, 0.21, 0.47, 0.008, 0.0, -0.008, 0.0, -0.008, -0.21, 0.008, -0.21, 0.0, 0.4839, 0.0, 0.47, -0.21, 0.47, -0.21, 0.4839, 0.0, 0.47, 0.0, 0.4561, -0.21, 0.4561, -0.21, 0.47, 0.008, 0.0, -0.008, 0.0, -0.008, -0.21, 0.008, -0.21, 0.0, 0.4561, 0.0, 0.47, 0.21, 0.47, 0.21, 0.4561, 0.008, 0.4561, -0.008, 0.4561, -0.016, 0.47, -0.008, 0.4839, 0.008, 0.4839, 0.016, 0.47, -0.016, 0.47, -0.008, 0.4839, 0.008, 0.4839, 0.016, 0.47, 0.008, 0.4561, -0.008, 0.4561, -0.065, 0.0, -0.065, -0.01559, 0.065, -0.01559, 0.065, 0.0, 0.065, 0.309, 0.065, 0.291, -0.065, 0.291, -0.065, 0.309, 0.065, -0.01559, 0.065, -2.204e-18, -0.065, -2.204e-18, -0.065, -0.01559, 0.065, -2.204e-18, 0.065, 0.01559, -0.065, 0.01559, -0.065, -2.204e-18, -0.065, 0.291, -0.065, 0.309, 0.065, 0.309, 0.065, 0.291, -0.065, 0.01559, -0.065, 0.0, 0.065, 0.0, 0.065, 0.01559, 0.01559, 0.309, 0.01559, 0.291, -2.204e-18, 0.282, -0.01559, 0.291, -0.01559, 0.309, 0.0, 0.318, 0.0, 0.318, 0.01559, 0.309, 0.01559, 0.291, 2.204e-18, 0.282, -0.01559, 0.291, -0.01559, 0.309])
_ca = me_body_bright.color_attributes.new('Col', 'BYTE_COLOR', 'CORNER')
_ca.data.foreach_set('color', [1.0, 1.0, 1.0, 1.0, 1.0, 1.0, 1.0, 1.0, 1.0, 1.0, 1.0, 1.0, 1.0, 1.0, 1.0, 1.0, 1.0, 1.0, 1.0, 1.0, 1.0, 1.0, 1.0, 1.0, 1.0, 1.0, 1.0, 1.0, 1.0, 1.0, 1.0, 1.0, 1.0, 1.0, 1.0, 1.0, 1.0, 1.0, 1.0, 1.0, 1.0, 1.0, 1.0, 1.0, 1.0, 1.0, 1.0, 1.0, 1.0, 1.0, 1.0, 1.0, 1.0, 1.0, 1.0, 1.0, 1.0, 1.0, 1.0, 1.0, 1.0, 1.0, 1.0, 1.0, 1.0, 1.0, 1.0, 1.0, 1.0, 1.0, 1.0, 1.0, 1.0, 1.0, 1.0, 1.0, 1.0, 1.0, 1.0, 1.0, 1.0, 1.0, 1.0, 1.0, 1.0, 1.0, 1.0, 1.0, 1.0, 1.0, 1.0, 1.0, 1.0, 1.0, 1.0, 1.0, 1.0, 1.0, 1.0, 1.0, 1.0, 1.0, 1.0, 1.0, 1.0, 1.0, 1.0, 1.0, 1.0, 1.0, 1.0, 1.0, 1.0, 1.0, 1.0, 1.0, 1.0, 1.0, 1.0, 1.0, 1.0, 1.0, 1.0, 1.0, 1.0, 1.0, 1.0, 1.0, 1.0, 1.0, 1.0, 1.0, 1.0, 1.0, 1.0, 1.0, 1.0, 1.0, 1.0, 1.0, 1.0, 1.0, 1.0, 1.0, 1.0, 1.0, 1.0, 1.0, 1.0, 1.0, 1.0, 1.0, 1.0, 1.0, 1.0, 1.0, 1.0, 1.0, 1.0, 1.0, 1.0, 1.0, 1.0, 1.0, 1.0, 1.0, 1.0, 1.0, 1.0, 1.0, 1.0, 1.0, 1.0, 1.0, 1.0, 1.0, 1.0, 1.0, 1.0, 1.0, 1.0, 1.0, 1.0, 1.0, 1.0, 1.0, 1.0, 1.0, 1.0, 1.0, 1.0, 1.0, 1.0, 1.0, 1.0, 1.0, 1.0, 1.0, 1.0, 1.0, 1.0, 1.0, 1.0, 1.0, 1.0, 1.0, 1.0, 1.0, 1.0, 1.0, 1.0, 1.0, 1.0, 1.0, 1.0, 1.0, 1.0, 1.0, 1.0, 1.0, 1.0, 1.0, 1.0, 1.0, 1.0, 1.0, 1.0, 1.0, 1.0, 1.0, 1.0, 1.0, 1.0, 1.0, 1.0, 1.0, 1.0, 1.0, 1.0, 1.0, 1.0, 1.0, 1.0, 1.0, 1.0, 1.0, 1.0, 1.0, 1.0, 1.0, 1.0, 1.0, 1.0, 1.0, 1.0, 1.0, 1.0, 1.0, 1.0, 1.0, 1.0, 1.0, 1.0, 1.0, 1.0, 1.0, 1.0, 1.0, 1.0, 1.0, 1.0, 1.0, 1.0, 1.0, 1.0, 1.0, 1.0, 1.0, 1.0, 1.0, 1.0, 1.0, 1.0, 1.0, 1.0, 1.0, 1.0, 1.0, 1.0, 1.0, 1.0, 1.0, 1.0, 1.0, 1.0, 1.0, 1.0, 1.0, 1.0, 1.0, 1.0, 1.0, 1.0, 1.0, 1.0, 1.0, 1.0, 1.0, 1.0, 1.0, 1.0, 1.0, 1.0, 1.0, 1.0, 1.0, 1.0, 1.0, 1.0, 1.0, 1.0, 1.0, 1.0, 1.0, 1.0, 1.0, 1.0, 1.0, 1.0, 1.0, 1.0, 1.0, 1.0, 1.0, 1.0, 1.0, 1.0, 1.0, 1.0, 1.0, 1.0, 1.0, 1.0, 1.0, 1.0, 1.0, 1.0, 1.0, 1.0, 1.0, 1.0, 1.0, 1.0, 1.0, 1.0, 1.0, 1.0, 1.0, 1.0, 1.0, 1.0, 1.0, 1.0, 1.0, 1.0, 1.0, 1.0, 1.0, 1.0, 1.0, 1.0, 1.0, 1.0, 1.0, 1.0, 1.0, 1.0, 1.0, 1.0, 1.0, 1.0, 1.0, 1.0, 1.0])
me_body_bright.materials.append(mat_bright)
me_body_bright.update()
me_lever_orange = bpy.data.meshes.new('Lever_Orange')
me_lever_orange.from_pydata([(-0.05, 0.04, -0.03), (0.05, 0.04, -0.03), (0.05, -0.04, -0.03), (-0.05, -0.04, -0.03), (-0.05, 0.04, 0.03), (0.05, 0.04, 0.03), (0.05, -0.04, 0.03), (-0.05, -0.04, 0.03), (-0.018, -0.02, -0.02), (0.018, -0.02, -0.02), (0.018, -0.42, -0.02), (-0.018, -0.42, -0.02), (-0.018, -0.02, 0.02), (0.018, -0.02, 0.02), (0.018, -0.42, 0.02), (-0.018, -0.42, 0.02)], [], [(0, 1, 2, 3), (4, 7, 6, 5), (0, 4, 5, 1), (1, 5, 6, 2), (2, 6, 7, 3), (3, 7, 4, 0), (8, 9, 10, 11), (12, 15, 14, 13), (8, 12, 13, 9), (9, 13, 14, 10), (10, 14, 15, 11), (11, 15, 12, 8)])
_uv = me_lever_orange.uv_layers.new(name='UVMap')
_uv.uv.foreach_set('vector', [0.05, 0.04, -0.05, 0.04, -0.05, -0.04, 0.05, -0.04, -0.05, 0.04, -0.05, -0.04, 0.05, -0.04, 0.05, 0.04, -0.05, -0.03, -0.05, 0.03, 0.05, 0.03, 0.05, -0.03, -0.04, -0.03, -0.04, 0.03, 0.04, 0.03, 0.04, -0.03, -0.05, -0.03, -0.05, 0.03, 0.05, 0.03, 0.05, -0.03, -0.04, -0.03, -0.04, 0.03, 0.04, 0.03, 0.04, -0.03, 0.018, -0.02, -0.018, -0.02, -0.018, -0.42, 0.018, -0.42, -0.018, -0.02, -0.018, -0.42, 0.018, -0.42, 0.018, -0.02, -0.018, -0.02, -0.018, 0.02, 0.018, 0.02, 0.018, -0.02, 0.02, -0.02, 0.02, 0.02, 0.42, 0.02, 0.42, -0.02, -0.018, -0.02, -0.018, 0.02, 0.018, 0.02, 0.018, -0.02, -0.42, -0.02, -0.42, 0.02, -0.02, 0.02, -0.02, -0.02])
_ca = me_lever_orange.color_attributes.new('Col', 'BYTE_COLOR', 'CORNER')
_ca.data.foreach_set('color', [1.0, 1.0, 1.0, 1.0, 1.0, 1.0, 1.0, 1.0, 1.0, 1.0, 1.0, 1.0, 1.0, 1.0, 1.0, 1.0, 1.0, 1.0, 1.0, 1.0, 1.0, 1.0, 1.0, 1.0, 1.0, 1.0, 1.0, 1.0, 1.0, 1.0, 1.0, 1.0, 1.0, 1.0, 1.0, 1.0, 1.0, 1.0, 1.0, 1.0, 1.0, 1.0, 1.0, 1.0, 1.0, 1.0, 1.0, 1.0, 1.0, 1.0, 1.0, 1.0, 1.0, 1.0, 1.0, 1.0, 1.0, 1.0, 1.0, 1.0, 1.0, 1.0, 1.0, 1.0, 1.0, 1.0, 1.0, 1.0, 1.0, 1.0, 1.0, 1.0, 1.0, 1.0, 1.0, 1.0, 1.0, 1.0, 1.0, 1.0, 1.0, 1.0, 1.0, 1.0, 1.0, 1.0, 1.0, 1.0, 1.0, 1.0, 1.0, 1.0, 1.0, 1.0, 1.0, 1.0, 1.0, 1.0, 1.0, 1.0, 1.0, 1.0, 1.0, 1.0, 1.0, 1.0, 1.0, 1.0, 1.0, 1.0, 1.0, 1.0, 1.0, 1.0, 1.0, 1.0, 1.0, 1.0, 1.0, 1.0, 1.0, 1.0, 1.0, 1.0, 1.0, 1.0, 1.0, 1.0, 1.0, 1.0, 1.0, 1.0, 1.0, 1.0, 1.0, 1.0, 1.0, 1.0, 1.0, 1.0, 1.0, 1.0, 1.0, 1.0, 1.0, 1.0, 1.0, 1.0, 1.0, 1.0, 1.0, 1.0, 1.0, 1.0, 1.0, 1.0, 1.0, 1.0, 1.0, 1.0, 1.0, 1.0, 1.0, 1.0, 1.0, 1.0, 1.0, 1.0, 1.0, 1.0, 1.0, 1.0, 1.0, 1.0, 1.0, 1.0, 1.0, 1.0, 1.0, 1.0, 1.0, 1.0, 1.0, 1.0, 1.0, 1.0, 1.0, 1.0, 1.0, 1.0, 1.0, 1.0])
me_lever_orange.materials.append(mat_orange)
me_lever_orange.update()
me_lever_rubber = bpy.data.meshes.new('Lever_Rubber')
me_lever_rubber.from_pydata([(0.028, -0.33, 0.0), (0.0198, -0.33, 0.0198), (1.715e-18, -0.33, 0.028), (-0.0198, -0.33, 0.0198), (-0.028, -0.33, 3.429e-18), (-0.0198, -0.33, -0.0198), (-5.144e-18, -0.33, -0.028), (0.0198, -0.33, -0.0198), (0.028, -0.45, 0.0), (0.0198, -0.45, 0.0198), (1.715e-18, -0.45, 0.028), (-0.0198, -0.45, 0.0198), (-0.028, -0.45, 3.429e-18), (-0.0198, -0.45, -0.0198), (-5.144e-18, -0.45, -0.028), (0.0198, -0.45, -0.0198)], [], [(0, 1, 9, 8), (1, 2, 10, 9), (2, 3, 11, 10), (3, 4, 12, 11), (4, 5, 13, 12), (5, 6, 14, 13), (6, 7, 15, 14), (7, 0, 8, 15), (7, 6, 5, 4, 3, 2, 1, 0), (8, 9, 10, 11, 12, 13, 14, 15)])
_uv = me_lever_rubber.uv_layers.new(name='UVMap')
_uv.uv.foreach_set('vector', [0.33, 0.0, 0.33, 0.0198, 0.45, 0.0198, 0.45, 0.0, 0.0198, -0.33, 1.715e-18, -0.33, 1.715e-18, -0.45, 0.0198, -0.45, 1.715e-18, -0.33, -0.0198, -0.33, -0.0198, -0.45, 1.715e-18, -0.45, -0.33, 0.0198, -0.33, 3.429e-18, -0.45, 3.429e-18, -0.45, 0.0198, -0.33, 3.429e-18, -0.33, -0.0198, -0.45, -0.0198, -0.45, 3.429e-18, 0.0198, -0.33, 5.144e-18, -0.33, 5.144e-18, -0.45, 0.0198, -0.45, 5.144e-18, -0.33, -0.0198, -0.33, -0.0198, -0.45, 5.144e-18, -0.45, 0.33, -0.0198, 0.33, 0.0, 0.45, 0.0, 0.45, -0.0198, 0.0198, -0.0198, -5.144e-18, -0.028, -0.0198, -0.0198, -0.028, 3.429e-18, -0.0198, 0.0198, 1.715e-18, 0.028, 0.0198, 0.0198, 0.028, 0.0, -0.028, 0.0, -0.0198, 0.0198, -1.715e-18, 0.028, 0.0198, 0.0198, 0.028, 3.429e-18, 0.0198, -0.0198, 5.144e-18, -0.028, -0.0198, -0.0198])
_ca = me_lever_rubber.color_attributes.new('Col', 'BYTE_COLOR', 'CORNER')
_ca.data.foreach_set('color', [1.0, 1.0, 1.0, 1.0, 1.0, 1.0, 1.0, 1.0, 1.0, 1.0, 1.0, 1.0, 1.0, 1.0, 1.0, 1.0, 1.0, 1.0, 1.0, 1.0, 1.0, 1.0, 1.0, 1.0, 1.0, 1.0, 1.0, 1.0, 1.0, 1.0, 1.0, 1.0, 1.0, 1.0, 1.0, 1.0, 1.0, 1.0, 1.0, 1.0, 1.0, 1.0, 1.0, 1.0, 1.0, 1.0, 1.0, 1.0, 1.0, 1.0, 1.0, 1.0, 1.0, 1.0, 1.0, 1.0, 1.0, 1.0, 1.0, 1.0, 1.0, 1.0, 1.0, 1.0, 1.0, 1.0, 1.0, 1.0, 1.0, 1.0, 1.0, 1.0, 1.0, 1.0, 1.0, 1.0, 1.0, 1.0, 1.0, 1.0, 1.0, 1.0, 1.0, 1.0, 1.0, 1.0, 1.0, 1.0, 1.0, 1.0, 1.0, 1.0, 1.0, 1.0, 1.0, 1.0, 1.0, 1.0, 1.0, 1.0, 1.0, 1.0, 1.0, 1.0, 1.0, 1.0, 1.0, 1.0, 1.0, 1.0, 1.0, 1.0, 1.0, 1.0, 1.0, 1.0, 1.0, 1.0, 1.0, 1.0, 1.0, 1.0, 1.0, 1.0, 1.0, 1.0, 1.0, 1.0, 1.0, 1.0, 1.0, 1.0, 1.0, 1.0, 1.0, 1.0, 1.0, 1.0, 1.0, 1.0, 1.0, 1.0, 1.0, 1.0, 1.0, 1.0, 1.0, 1.0, 1.0, 1.0, 1.0, 1.0, 1.0, 1.0, 1.0, 1.0, 1.0, 1.0, 1.0, 1.0, 1.0, 1.0, 1.0, 1.0, 1.0, 1.0, 1.0, 1.0, 1.0, 1.0, 1.0, 1.0, 1.0, 1.0, 1.0, 1.0, 1.0, 1.0, 1.0, 1.0, 1.0, 1.0, 1.0, 1.0, 1.0, 1.0, 1.0, 1.0, 1.0, 1.0, 1.0, 1.0])
me_lever_rubber.materials.append(mat_rubber)
me_lever_rubber.update()

# ---- objects
ob_qd_hand_splitter = bpy.data.objects.new('QD_hand_splitter', None)
ob_body_rubber = bpy.data.objects.new('Body_Rubber', me_body_rubber)
ob_body_steel = bpy.data.objects.new('Body_Steel', me_body_steel)
ob_body_bright = bpy.data.objects.new('Body_Bright', me_body_bright)
ob_lever = bpy.data.objects.new('Lever', None)
ob_lever_orange = bpy.data.objects.new('Lever_Orange', me_lever_orange)
ob_lever_rubber = bpy.data.objects.new('Lever_Rubber', me_lever_rubber)

# ---- transforms, parenting, visibility, modifiers, constraints
ob_qd_hand_splitter.location = (0.0, 0.0, 0.0)
ob_qd_hand_splitter.empty_display_size = 0.05
ob_body_rubber.parent = ob_qd_hand_splitter
ob_body_rubber.location = (0.0, 0.0, 0.0)
ob_body_steel.parent = ob_qd_hand_splitter
ob_body_steel.location = (0.0, 0.0, 0.0)
ob_body_bright.parent = ob_qd_hand_splitter
ob_body_bright.location = (0.0, 0.0, 0.0)
ob_lever.parent = ob_qd_hand_splitter
ob_lever.location = (0.0, -0.0, 0.3)
ob_lever.empty_display_size = 0.03
ob_lever_orange.parent = ob_lever
ob_lever_orange.location = (0.0, 0.0, 0.0)
ob_lever_rubber.parent = ob_lever
ob_lever_rubber.location = (0.0, 0.0, 0.0)

# ---- collection membership
scene.collection.objects.link(ob_qd_hand_splitter)
scene.collection.objects.link(ob_body_rubber)
scene.collection.objects.link(ob_body_steel)
scene.collection.objects.link(ob_body_bright)
scene.collection.objects.link(ob_lever)
scene.collection.objects.link(ob_lever_orange)
scene.collection.objects.link(ob_lever_rubber)

# ---- scene / render settings (as saved in the file)
scene.frame_start = 1; scene.frame_end = 250; scene.frame_set(1)
scene.render.engine = 'BLENDER_EEVEE_NEXT'
scene.render.fps = 30
scene.render.bake_bias = 0.0
scene.render.bake_samples = 0
scene.render.compositor_device = 'GPU'
scene.eevee.use_volume_custom_range = False
scene.eevee.fast_gi_thickness_near = 0.1
scene.eevee.fast_gi_thickness_far = 0.0
scene.eevee.ray_tracing_options.screen_trace_thickness = 0.1
bpy.context.view_layer.update()

# ---- added for rendering (the .blend has no active camera and no usable light): camera, sun + grey world if the file has none
cam_auto = bpy.data.cameras.new('AutoCamera')
cam_auto.lens = 50.0
cam_auto.sensor_width = 36.0
cam_auto.clip_end = 1000.0
ob_auto_camera = bpy.data.objects.new('AutoCamera', cam_auto)
scene.collection.objects.link(ob_auto_camera)
ob_auto_camera.location = (0.882708, -1.23875, 0.943666)
ob_auto_camera.rotation_euler = (1.09748, -7.21219e-08, 0.694738)
scene.camera = ob_auto_camera
light_auto_sun = bpy.data.lights.new('AutoSun', 'SUN')
light_auto_sun.energy = 3.0
light_auto_sun.angle = 0.0523599
ob_auto_sun = bpy.data.objects.new('AutoSun', light_auto_sun)
scene.collection.objects.link(ob_auto_sun)
ob_auto_sun.rotation_euler = (0.872665, 0.174533, 0.523599)
if scene.world is None:
    world_auto = bpy.data.worlds.new('AutoWorld')
    world_auto.color = (0.3, 0.3, 0.3)
    scene.world = world_auto
bpy.context.view_layer.update()
